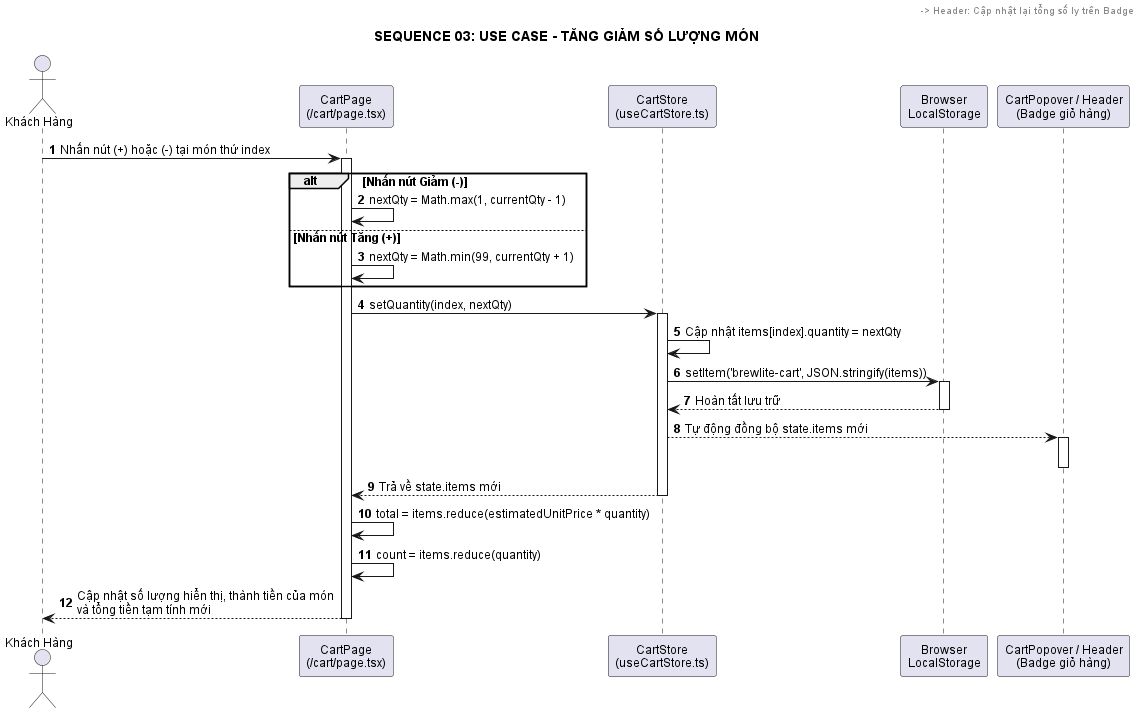

The diagram above was rendered by PlantUML. Its source (embedded in the PNG):
@startuml
title SEQUENCE 03: USE CASE - TĂNG GIẢM SỐ LƯỢNG MÓN
autonumber
skinparam defaultFontName Arial
skinparam defaultFontSize 12
skinparam shadowing false

actor "Khách Hàng" as Customer
participant "CartPage\n(/cart/page.tsx)" as CartPage
participant "CartStore\n(useCartStore.ts)" as Store
participant "Browser\nLocalStorage" as Storage
participant "CartPopover / Header\n(Badge giỏ hàng)" as Header

Customer -> CartPage: Nhấn nút (+) hoặc (-) tại món thứ index
activate CartPage

alt Nhấn nút Giảm (-)
    CartPage -> CartPage: nextQty = Math.max(1, currentQty - 1)
else Nhấn nút Tăng (+)
    CartPage -> CartPage: nextQty = Math.min(99, currentQty + 1)
end

CartPage -> Store: setQuantity(index, nextQty)
activate Store
Store -> Store: Cập nhật items[index].quantity = nextQty

Store -> Storage: setItem('brewlite-cart', JSON.stringify(items))
activate Storage
Storage --> Store: Hoàn tất lưu trữ
deactivate Storage

Store --> Header: Tự động đồng bộ state.items mới
activate Header
Header -> Header: Cập nhật lại tổng số ly trên Badge
deactivate Header

Store --> CartPage: Trả về state.items mới
deactivate Store

CartPage -> CartPage: total = items.reduce(estimatedUnitPrice * quantity)
CartPage -> CartPage: count = items.reduce(quantity)
CartPage --> Customer: Cập nhật số lượng hiển thị, thành tiền của món\nvà tổng tiền tạm tính mới
deactivate CartPage
@enduml